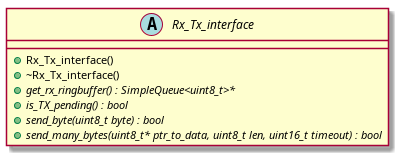

The diagram above was rendered by PlantUML. Its source (embedded in the PNG):
@startuml






abstract class Rx_Tx_interface {
	+Rx_Tx_interface()
	+~Rx_Tx_interface()
	+{abstract} get_rx_ringbuffer() : SimpleQueue<uint8_t>*
	+{abstract} is_TX_pending() : bool
	+{abstract} send_byte(uint8_t byte) : bool
	+{abstract} send_many_bytes(uint8_t* ptr_to_data, uint8_t len, uint16_t timeout) : bool
}






















@enduml